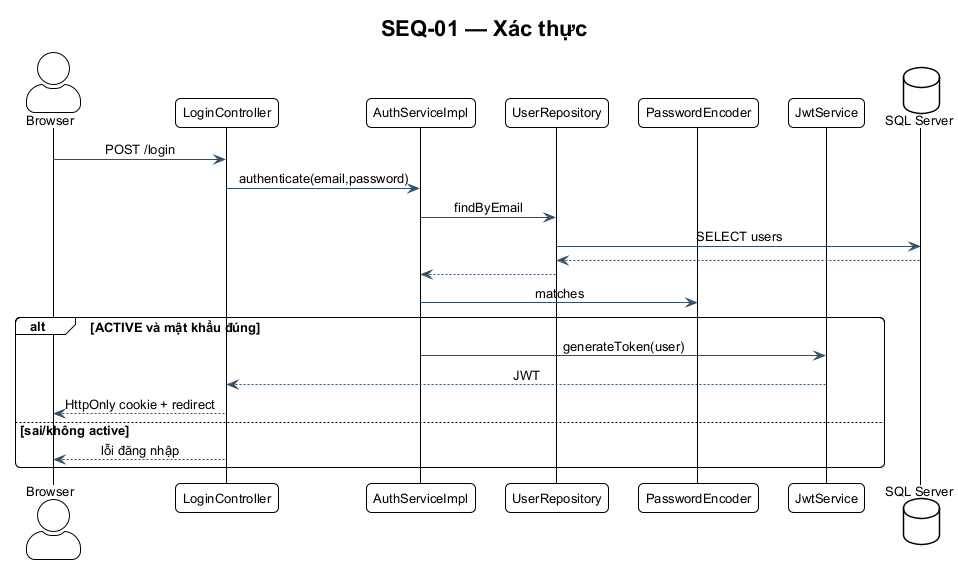

The diagram above was rendered by PlantUML. Its source (embedded in the PNG):
@startuml SEQ-01
!include ../theme.puml
title SEQ-01 — Xác thực
actor Browser
participant LoginController
participant AuthServiceImpl
participant UserRepository
participant PasswordEncoder
participant JwtService
database "SQL Server" as DB
Browser -> LoginController : POST /login
LoginController -> AuthServiceImpl : authenticate(email,password)
AuthServiceImpl -> UserRepository : findByEmail
UserRepository -> DB : SELECT users
DB --> UserRepository
UserRepository --> AuthServiceImpl
AuthServiceImpl -> PasswordEncoder : matches
alt ACTIVE và mật khẩu đúng
  AuthServiceImpl -> JwtService : generateToken(user)
  JwtService --> LoginController : JWT
  LoginController --> Browser : HttpOnly cookie + redirect
else sai/không active
  LoginController --> Browser : lỗi đăng nhập
end
@enduml